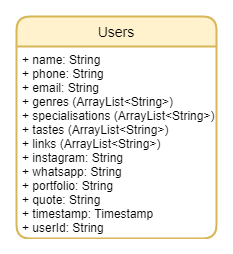

The diagram above was exported from draw.io. Its source (the exported page's mxGraphModel, read from the mxfile embedded in the PNG):
<mxGraphModel dx="583" dy="678" grid="1" gridSize="10" guides="1" tooltips="1" connect="1" arrows="1" fold="1" page="1" pageScale="1" pageWidth="1169" pageHeight="827" background="none" math="0" shadow="0">
  <root>
    <mxCell id="WIyWlLk6GJQsqaUBKTNV-0" />
    <mxCell id="WIyWlLk6GJQsqaUBKTNV-1" parent="WIyWlLk6GJQsqaUBKTNV-0" />
    <mxCell id="6aN6agP34Byg0wj5pH7Y-0" value="" style="endArrow=none;html=1;edgeStyle=orthogonalEdgeStyle;exitX=0.995;exitY=0.365;exitDx=0;exitDy=0;exitPerimeter=0;" edge="1" parent="WIyWlLk6GJQsqaUBKTNV-1" target="6aN6agP34Byg0wj5pH7Y-12">
      <mxGeometry relative="1" as="geometry">
        <mxPoint x="768.8499999999999" y="864.9000000000001" as="sourcePoint" />
        <mxPoint x="1040" y="990" as="targetPoint" />
        <Array as="points">
          <mxPoint x="810" y="865" />
          <mxPoint x="810" y="1044" />
        </Array>
      </mxGeometry>
    </mxCell>
    <mxCell id="6aN6agP34Byg0wj5pH7Y-1" value="" style="endArrow=none;html=1;edgeStyle=orthogonalEdgeStyle;entryX=0;entryY=0.35;entryDx=0;entryDy=0;entryPerimeter=0;" edge="1" parent="WIyWlLk6GJQsqaUBKTNV-1" target="6aN6agP34Byg0wj5pH7Y-19">
      <mxGeometry relative="1" as="geometry">
        <mxPoint x="1115.0000000000005" y="1050.9999999999995" as="sourcePoint" />
        <mxPoint x="1040" y="990" as="targetPoint" />
      </mxGeometry>
    </mxCell>
    <mxCell id="6aN6agP34Byg0wj5pH7Y-2" value="" style="endArrow=none;html=1;edgeStyle=orthogonalEdgeStyle;entryX=1.001;entryY=0.608;entryDx=0;entryDy=0;entryPerimeter=0;exitX=-0.003;exitY=0.586;exitDx=0;exitDy=0;exitPerimeter=0;" edge="1" parent="WIyWlLk6GJQsqaUBKTNV-1" source="6aN6agP34Byg0wj5pH7Y-13">
      <mxGeometry relative="1" as="geometry">
        <mxPoint x="840" y="1090" as="sourcePoint" />
        <mxPoint x="770.23" y="1200.016" as="targetPoint" />
      </mxGeometry>
    </mxCell>
    <mxCell id="6aN6agP34Byg0wj5pH7Y-3" value="parent" style="resizable=0;html=1;align=left;verticalAlign=bottom;labelBackgroundColor=#ffffff;fontSize=10;" connectable="0" vertex="1" parent="6aN6agP34Byg0wj5pH7Y-2">
      <mxGeometry x="-1" relative="1" as="geometry">
        <mxPoint x="-38.4" as="offset" />
      </mxGeometry>
    </mxCell>
    <mxCell id="6aN6agP34Byg0wj5pH7Y-4" value="child" style="resizable=0;html=1;align=right;verticalAlign=bottom;labelBackgroundColor=#ffffff;fontSize=10;" connectable="0" vertex="1" parent="6aN6agP34Byg0wj5pH7Y-2">
      <mxGeometry x="1" relative="1" as="geometry">
        <mxPoint x="20.85" as="offset" />
      </mxGeometry>
    </mxCell>
    <mxCell id="6aN6agP34Byg0wj5pH7Y-5" value="" style="endArrow=none;html=1;edgeStyle=orthogonalEdgeStyle;entryX=-0.016;entryY=0.176;entryDx=0;entryDy=0;entryPerimeter=0;exitX=1.005;exitY=0.088;exitDx=0;exitDy=0;exitPerimeter=0;" edge="1" parent="WIyWlLk6GJQsqaUBKTNV-1" target="6aN6agP34Byg0wj5pH7Y-16">
      <mxGeometry relative="1" as="geometry">
        <mxPoint x="1116.1550000000002" y="901.8560000000002" as="sourcePoint" />
        <mxPoint x="1100" y="790" as="targetPoint" />
      </mxGeometry>
    </mxCell>
    <mxCell id="6aN6agP34Byg0wj5pH7Y-45" value="Users" style="swimlane;childLayout=stackLayout;horizontal=1;startSize=30;horizontalStack=0;rounded=1;fontSize=14;fontStyle=0;strokeWidth=2;resizeParent=0;resizeLast=1;shadow=0;dashed=0;align=center;fillColor=#fff2cc;strokeColor=#d6b656;" vertex="1" parent="WIyWlLk6GJQsqaUBKTNV-1">
      <mxGeometry x="319" y="238" width="200" height="222" as="geometry" />
    </mxCell>
    <mxCell id="6aN6agP34Byg0wj5pH7Y-46" value="+ name: String       &#10;+ phone: String&#10;+ email: String&#10;+ genres (ArrayList&lt;String&gt;)&#10;+ specialisations (ArrayList&lt;String&gt;)&#10;+ tastes (ArrayList&lt;String&gt;)&#10;+ links (ArrayList&lt;String&gt;)&#10;+ instagram: String&#10;+ whatsapp: String&#10;+ portfolio: String&#10;+ quote: String&#10;+ timestamp: Timestamp&#10;+ userId: String" style="align=left;strokeColor=none;fillColor=none;spacingLeft=4;fontSize=12;verticalAlign=top;resizable=0;rotatable=0;part=1;" vertex="1" parent="6aN6agP34Byg0wj5pH7Y-45">
      <mxGeometry y="30" width="200" height="192" as="geometry" />
    </mxCell>
  </root>
</mxGraphModel>